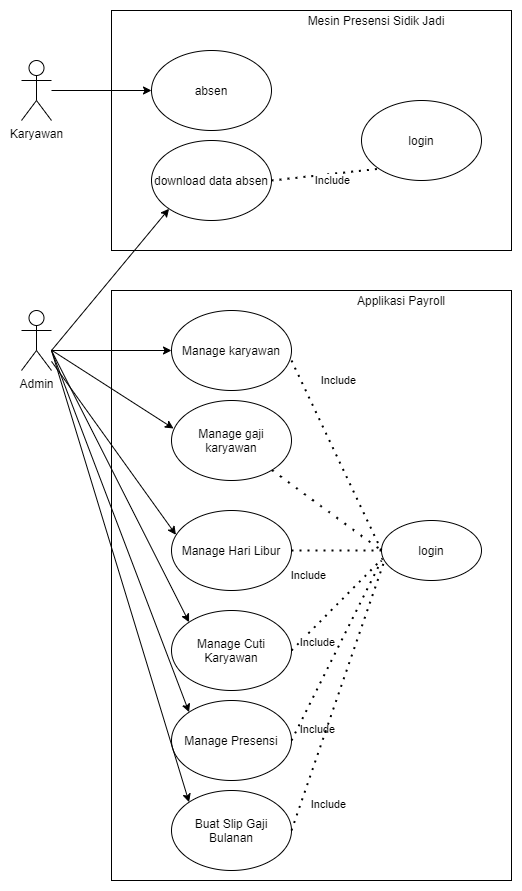

The diagram above was exported from draw.io. Its source (the exported page's mxGraphModel, read from the mxfile embedded in the PNG):
<mxGraphModel dx="1422" dy="1805" grid="1" gridSize="10" guides="1" tooltips="1" connect="1" arrows="1" fold="1" page="1" pageScale="1" pageWidth="850" pageHeight="1100" math="0" shadow="0">
  <root>
    <mxCell id="0" />
    <mxCell id="1" parent="0" />
    <mxCell id="NhTsgAjbR6OGs3IHKENK-1" value="Admin" style="shape=umlActor;verticalLabelPosition=bottom;verticalAlign=top;html=1;outlineConnect=0;" parent="1" vertex="1">
      <mxGeometry x="60" y="180" width="30" height="60" as="geometry" />
    </mxCell>
    <mxCell id="NhTsgAjbR6OGs3IHKENK-2" value="" style="rounded=0;whiteSpace=wrap;html=1;" parent="1" vertex="1">
      <mxGeometry x="150" y="160" width="400" height="590" as="geometry" />
    </mxCell>
    <mxCell id="NhTsgAjbR6OGs3IHKENK-3" value="login" style="ellipse;whiteSpace=wrap;html=1;" parent="1" vertex="1">
      <mxGeometry x="420" y="390" width="100" height="60" as="geometry" />
    </mxCell>
    <mxCell id="NhTsgAjbR6OGs3IHKENK-4" value="Applikasi Payroll" style="text;html=1;strokeColor=none;fillColor=none;align=center;verticalAlign=middle;whiteSpace=wrap;rounded=0;" parent="1" vertex="1">
      <mxGeometry x="360" y="160" width="160" height="20" as="geometry" />
    </mxCell>
    <mxCell id="NhTsgAjbR6OGs3IHKENK-5" value="Manage karyawan" style="ellipse;whiteSpace=wrap;html=1;" parent="1" vertex="1">
      <mxGeometry x="210" y="180" width="120" height="80" as="geometry" />
    </mxCell>
    <mxCell id="NhTsgAjbR6OGs3IHKENK-6" value="Manage Hari Libur" style="ellipse;whiteSpace=wrap;html=1;" parent="1" vertex="1">
      <mxGeometry x="210" y="380" width="120" height="80" as="geometry" />
    </mxCell>
    <mxCell id="NhTsgAjbR6OGs3IHKENK-7" value="Manage Cuti Karyawan" style="ellipse;whiteSpace=wrap;html=1;" parent="1" vertex="1">
      <mxGeometry x="210" y="480" width="120" height="80" as="geometry" />
    </mxCell>
    <mxCell id="NhTsgAjbR6OGs3IHKENK-8" value="Manage Presensi" style="ellipse;whiteSpace=wrap;html=1;" parent="1" vertex="1">
      <mxGeometry x="210" y="570" width="120" height="80" as="geometry" />
    </mxCell>
    <mxCell id="NhTsgAjbR6OGs3IHKENK-9" value="Buat Slip Gaji Bulanan" style="ellipse;whiteSpace=wrap;html=1;" parent="1" vertex="1">
      <mxGeometry x="210" y="660" width="120" height="80" as="geometry" />
    </mxCell>
    <mxCell id="NhTsgAjbR6OGs3IHKENK-10" value="" style="rounded=0;whiteSpace=wrap;html=1;" parent="1" vertex="1">
      <mxGeometry x="150" y="-120" width="400" height="240" as="geometry" />
    </mxCell>
    <mxCell id="NhTsgAjbR6OGs3IHKENK-12" value="Karyawan" style="shape=umlActor;verticalLabelPosition=bottom;verticalAlign=top;html=1;outlineConnect=0;" parent="1" vertex="1">
      <mxGeometry x="60" y="-70" width="30" height="60" as="geometry" />
    </mxCell>
    <mxCell id="NhTsgAjbR6OGs3IHKENK-14" value="Mesin Presensi Sidik Jadi" style="text;html=1;strokeColor=none;fillColor=none;align=center;verticalAlign=middle;whiteSpace=wrap;rounded=0;" parent="1" vertex="1">
      <mxGeometry x="345" y="-120" width="140" height="20" as="geometry" />
    </mxCell>
    <mxCell id="NhTsgAjbR6OGs3IHKENK-15" value="absen" style="ellipse;whiteSpace=wrap;html=1;" parent="1" vertex="1">
      <mxGeometry x="190" y="-80" width="120" height="80" as="geometry" />
    </mxCell>
    <mxCell id="NhTsgAjbR6OGs3IHKENK-16" value="download data absen" style="ellipse;whiteSpace=wrap;html=1;" parent="1" vertex="1">
      <mxGeometry x="190" y="10" width="120" height="80" as="geometry" />
    </mxCell>
    <mxCell id="NhTsgAjbR6OGs3IHKENK-17" value="login" style="ellipse;whiteSpace=wrap;html=1;" parent="1" vertex="1">
      <mxGeometry x="400" y="-30" width="120" height="80" as="geometry" />
    </mxCell>
    <mxCell id="NhTsgAjbR6OGs3IHKENK-19" value="" style="endArrow=none;dashed=1;html=1;dashPattern=1 3;strokeWidth=2;entryX=0;entryY=1;entryDx=0;entryDy=0;exitX=1;exitY=0.5;exitDx=0;exitDy=0;" parent="1" source="NhTsgAjbR6OGs3IHKENK-16" target="NhTsgAjbR6OGs3IHKENK-17" edge="1">
      <mxGeometry width="50" height="50" relative="1" as="geometry">
        <mxPoint x="330" y="110" as="sourcePoint" />
        <mxPoint x="380" y="60" as="targetPoint" />
      </mxGeometry>
    </mxCell>
    <mxCell id="NhTsgAjbR6OGs3IHKENK-20" value="Include" style="edgeLabel;html=1;align=center;verticalAlign=middle;resizable=0;points=[];" parent="NhTsgAjbR6OGs3IHKENK-19" vertex="1" connectable="0">
      <mxGeometry x="0.4341" y="1" relative="1" as="geometry">
        <mxPoint x="-17" y="9" as="offset" />
      </mxGeometry>
    </mxCell>
    <mxCell id="NhTsgAjbR6OGs3IHKENK-30" value="" style="endArrow=none;dashed=1;html=1;dashPattern=1 3;strokeWidth=2;entryX=0;entryY=0.5;entryDx=0;entryDy=0;exitX=1;exitY=0.625;exitDx=0;exitDy=0;exitPerimeter=0;" parent="1" source="NhTsgAjbR6OGs3IHKENK-5" target="NhTsgAjbR6OGs3IHKENK-3" edge="1">
      <mxGeometry width="50" height="50" relative="1" as="geometry">
        <mxPoint x="330" y="360" as="sourcePoint" />
        <mxPoint x="380" y="310" as="targetPoint" />
      </mxGeometry>
    </mxCell>
    <mxCell id="NhTsgAjbR6OGs3IHKENK-39" value="Include" style="edgeLabel;html=1;align=center;verticalAlign=middle;resizable=0;points=[];" parent="NhTsgAjbR6OGs3IHKENK-30" vertex="1" connectable="0">
      <mxGeometry x="-0.7687" y="4" relative="1" as="geometry">
        <mxPoint x="33" as="offset" />
      </mxGeometry>
    </mxCell>
    <mxCell id="NhTsgAjbR6OGs3IHKENK-31" value="" style="endArrow=none;dashed=1;html=1;dashPattern=1 3;strokeWidth=2;exitX=1;exitY=0.5;exitDx=0;exitDy=0;entryX=0;entryY=0.5;entryDx=0;entryDy=0;" parent="1" source="NhTsgAjbR6OGs3IHKENK-6" target="NhTsgAjbR6OGs3IHKENK-3" edge="1">
      <mxGeometry width="50" height="50" relative="1" as="geometry">
        <mxPoint x="330" y="360" as="sourcePoint" />
        <mxPoint x="380" y="310" as="targetPoint" />
      </mxGeometry>
    </mxCell>
    <mxCell id="NhTsgAjbR6OGs3IHKENK-38" value="Include" style="edgeLabel;html=1;align=center;verticalAlign=middle;resizable=0;points=[];" parent="NhTsgAjbR6OGs3IHKENK-31" vertex="1" connectable="0">
      <mxGeometry x="-0.64" y="-1" relative="1" as="geometry">
        <mxPoint y="23" as="offset" />
      </mxGeometry>
    </mxCell>
    <mxCell id="NhTsgAjbR6OGs3IHKENK-32" value="" style="endArrow=none;dashed=1;html=1;dashPattern=1 3;strokeWidth=2;entryX=0.01;entryY=0.633;entryDx=0;entryDy=0;entryPerimeter=0;exitX=1;exitY=0.5;exitDx=0;exitDy=0;" parent="1" source="NhTsgAjbR6OGs3IHKENK-7" target="NhTsgAjbR6OGs3IHKENK-3" edge="1">
      <mxGeometry width="50" height="50" relative="1" as="geometry">
        <mxPoint x="330" y="360" as="sourcePoint" />
        <mxPoint x="380" y="310" as="targetPoint" />
      </mxGeometry>
    </mxCell>
    <mxCell id="NhTsgAjbR6OGs3IHKENK-37" value="Include" style="edgeLabel;html=1;align=center;verticalAlign=middle;resizable=0;points=[];" parent="NhTsgAjbR6OGs3IHKENK-32" vertex="1" connectable="0">
      <mxGeometry x="-0.6202" y="-1" relative="1" as="geometry">
        <mxPoint x="7" y="9" as="offset" />
      </mxGeometry>
    </mxCell>
    <mxCell id="NhTsgAjbR6OGs3IHKENK-33" value="" style="endArrow=none;dashed=1;html=1;dashPattern=1 3;strokeWidth=2;entryX=0;entryY=0.667;entryDx=0;entryDy=0;entryPerimeter=0;exitX=1;exitY=0.5;exitDx=0;exitDy=0;" parent="1" source="NhTsgAjbR6OGs3IHKENK-8" target="NhTsgAjbR6OGs3IHKENK-3" edge="1">
      <mxGeometry width="50" height="50" relative="1" as="geometry">
        <mxPoint x="400" y="520" as="sourcePoint" />
        <mxPoint x="450" y="470" as="targetPoint" />
      </mxGeometry>
    </mxCell>
    <mxCell id="NhTsgAjbR6OGs3IHKENK-36" value="Include" style="edgeLabel;html=1;align=center;verticalAlign=middle;resizable=0;points=[];" parent="NhTsgAjbR6OGs3IHKENK-33" vertex="1" connectable="0">
      <mxGeometry x="-0.7082" y="-1" relative="1" as="geometry">
        <mxPoint x="12" y="14" as="offset" />
      </mxGeometry>
    </mxCell>
    <mxCell id="NhTsgAjbR6OGs3IHKENK-34" value="" style="endArrow=none;dashed=1;html=1;dashPattern=1 3;strokeWidth=2;exitX=1;exitY=0.5;exitDx=0;exitDy=0;entryX=0.03;entryY=0.667;entryDx=0;entryDy=0;entryPerimeter=0;" parent="1" source="NhTsgAjbR6OGs3IHKENK-9" target="NhTsgAjbR6OGs3IHKENK-3" edge="1">
      <mxGeometry width="50" height="50" relative="1" as="geometry">
        <mxPoint x="330" y="560" as="sourcePoint" />
        <mxPoint x="380" y="510" as="targetPoint" />
      </mxGeometry>
    </mxCell>
    <mxCell id="NhTsgAjbR6OGs3IHKENK-35" value="Include" style="edgeLabel;html=1;align=center;verticalAlign=middle;resizable=0;points=[];" parent="NhTsgAjbR6OGs3IHKENK-34" vertex="1" connectable="0">
      <mxGeometry x="-0.7734" y="-4" relative="1" as="geometry">
        <mxPoint x="22" y="2" as="offset" />
      </mxGeometry>
    </mxCell>
    <mxCell id="NhTsgAjbR6OGs3IHKENK-40" value="" style="endArrow=classic;html=1;entryX=0;entryY=0.5;entryDx=0;entryDy=0;" parent="1" target="NhTsgAjbR6OGs3IHKENK-5" edge="1">
      <mxGeometry width="50" height="50" relative="1" as="geometry">
        <mxPoint x="90" y="220" as="sourcePoint" />
        <mxPoint x="380" y="220" as="targetPoint" />
      </mxGeometry>
    </mxCell>
    <mxCell id="NhTsgAjbR6OGs3IHKENK-42" value="" style="endArrow=classic;html=1;entryX=0;entryY=0;entryDx=0;entryDy=0;" parent="1" target="NhTsgAjbR6OGs3IHKENK-7" edge="1">
      <mxGeometry width="50" height="50" relative="1" as="geometry">
        <mxPoint x="90" y="220" as="sourcePoint" />
        <mxPoint x="110" y="360" as="targetPoint" />
      </mxGeometry>
    </mxCell>
    <mxCell id="NhTsgAjbR6OGs3IHKENK-43" value="" style="endArrow=classic;html=1;entryX=0;entryY=0;entryDx=0;entryDy=0;" parent="1" target="NhTsgAjbR6OGs3IHKENK-8" edge="1">
      <mxGeometry width="50" height="50" relative="1" as="geometry">
        <mxPoint x="90" y="220" as="sourcePoint" />
        <mxPoint x="210" y="530" as="targetPoint" />
      </mxGeometry>
    </mxCell>
    <mxCell id="NhTsgAjbR6OGs3IHKENK-44" value="" style="endArrow=classic;html=1;entryX=0;entryY=0;entryDx=0;entryDy=0;" parent="1" target="NhTsgAjbR6OGs3IHKENK-9" edge="1">
      <mxGeometry width="50" height="50" relative="1" as="geometry">
        <mxPoint x="90" y="220" as="sourcePoint" />
        <mxPoint x="230" y="620" as="targetPoint" />
      </mxGeometry>
    </mxCell>
    <mxCell id="NhTsgAjbR6OGs3IHKENK-41" value="" style="endArrow=classic;html=1;entryX=0.037;entryY=0.304;entryDx=0;entryDy=0;entryPerimeter=0;" parent="1" source="NhTsgAjbR6OGs3IHKENK-1" target="NhTsgAjbR6OGs3IHKENK-6" edge="1">
      <mxGeometry width="50" height="50" relative="1" as="geometry">
        <mxPoint x="40" y="370" as="sourcePoint" />
        <mxPoint x="210" y="310" as="targetPoint" />
      </mxGeometry>
    </mxCell>
    <mxCell id="NhTsgAjbR6OGs3IHKENK-45" value="" style="endArrow=classic;html=1;entryX=0;entryY=0.5;entryDx=0;entryDy=0;" parent="1" source="NhTsgAjbR6OGs3IHKENK-12" target="NhTsgAjbR6OGs3IHKENK-15" edge="1">
      <mxGeometry width="50" height="50" relative="1" as="geometry">
        <mxPoint x="80" y="90" as="sourcePoint" />
        <mxPoint x="130" y="40" as="targetPoint" />
      </mxGeometry>
    </mxCell>
    <mxCell id="NhTsgAjbR6OGs3IHKENK-46" value="" style="endArrow=classic;html=1;entryX=0;entryY=1;entryDx=0;entryDy=0;" parent="1" target="NhTsgAjbR6OGs3IHKENK-16" edge="1">
      <mxGeometry width="50" height="50" relative="1" as="geometry">
        <mxPoint x="90" y="220" as="sourcePoint" />
        <mxPoint x="110" y="60" as="targetPoint" />
      </mxGeometry>
    </mxCell>
    <mxCell id="vmzON5SBFAtd3gQEoHHs-3" style="edgeStyle=none;rounded=0;orthogonalLoop=1;jettySize=auto;html=1;entryX=0;entryY=0.5;entryDx=0;entryDy=0;endArrow=none;endFill=0;dashed=1;strokeWidth=2;jumpStyle=none;dashPattern=1 4;" edge="1" parent="1" source="vmzON5SBFAtd3gQEoHHs-1" target="NhTsgAjbR6OGs3IHKENK-3">
      <mxGeometry relative="1" as="geometry" />
    </mxCell>
    <mxCell id="vmzON5SBFAtd3gQEoHHs-1" value="Manage gaji karyawan" style="ellipse;whiteSpace=wrap;html=1;" vertex="1" parent="1">
      <mxGeometry x="210" y="270" width="120" height="80" as="geometry" />
    </mxCell>
    <mxCell id="vmzON5SBFAtd3gQEoHHs-2" style="rounded=0;orthogonalLoop=1;jettySize=auto;html=1;entryX=0.017;entryY=0.35;entryDx=0;entryDy=0;entryPerimeter=0;" edge="1" parent="1" source="NhTsgAjbR6OGs3IHKENK-1" target="vmzON5SBFAtd3gQEoHHs-1">
      <mxGeometry relative="1" as="geometry" />
    </mxCell>
  </root>
</mxGraphModel>